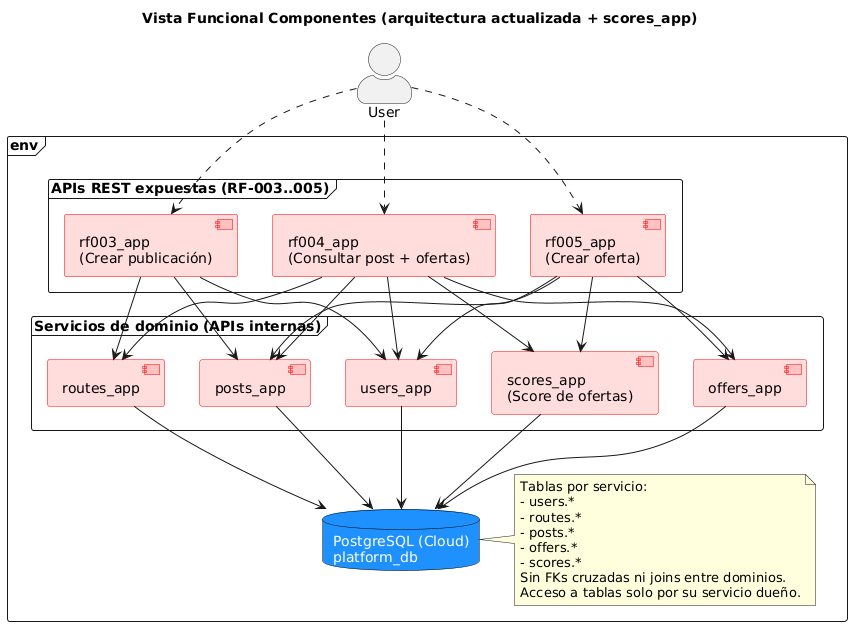

The diagram above was rendered by PlantUML. Its source (embedded in the PNG):
@startuml
skinparam actorStyle awesome

skinparam component {
  BackgroundColor #FF000022
  BorderColor red
  FontColor black
}

skinparam database {
  BackgroundColor #1E90FF
  BorderColor black
  FontColor white
}

title "Vista Funcional Componentes (arquitectura actualizada + scores_app)"

actor User

frame "env" {

  frame "APIs REST expuestas (RF-003..005)" {
    component "rf003_app\n(Crear publicación)" as rf003_app
    component "rf004_app\n(Consultar post + ofertas)" as rf004_app
    component "rf005_app\n(Crear oferta)" as rf005_app
  }

  frame "Servicios de dominio (APIs internas)" {
    component "users_app"   as users_app
    component "routes_app"  as routes_app
    component "posts_app"   as posts_app
    component "offers_app"  as offers_app
    component "scores_app\n(Score de ofertas)" as scores_app
  }

  database "PostgreSQL (Cloud)\nplatform_db" as platform_db

  note right of platform_db
    Tablas por servicio:
    - users.*
    - routes.*
    - posts.*
    - offers.*
    - scores.*
    Sin FKs cruzadas ni joins entre dominios.
    Acceso a tablas solo por su servicio dueño.
  end note

  ' Interacción del usuario: solo con los nuevos RF via API REST
  User ..> rf003_app
  User ..> rf004_app
  User ..> rf005_app

  ' Orquestación RF-003 (sin scores_app)
  rf003_app --> users_app
  rf003_app --> routes_app
  rf003_app --> posts_app

  ' Orquestación RF-004
  rf004_app --> users_app
  rf004_app --> posts_app
  rf004_app --> offers_app
  rf004_app --> routes_app
  rf004_app --> scores_app

  ' Orquestación RF-005
  rf005_app --> users_app
  rf005_app --> posts_app
  rf005_app --> offers_app
  rf005_app --> scores_app

  ' Persistencia: una sola BD en la nube; cada servicio usa sus propias tablas
  users_app  --> platform_db
  routes_app --> platform_db
  posts_app  --> platform_db
  offers_app --> platform_db
  scores_app --> platform_db
}
@enduml